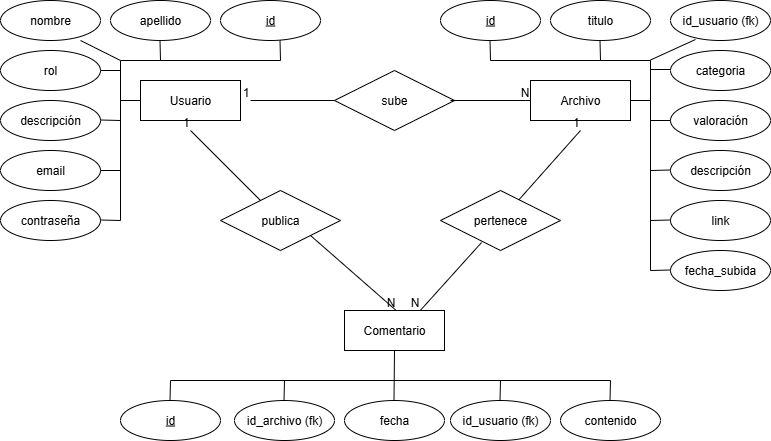

The diagram above was exported from draw.io. Its source (the exported page's mxGraphModel, read from the mxfile embedded in the PNG):
<mxGraphModel dx="864" dy="482" grid="1" gridSize="10" guides="1" tooltips="1" connect="1" arrows="1" fold="1" page="1" pageScale="1" pageWidth="827" pageHeight="1169" math="0" shadow="0">
  <root>
    <mxCell id="0" />
    <mxCell id="1" parent="0" />
    <mxCell id="InRFClmQPqdn0kk-3-mO-1" value="Usuario" style="whiteSpace=wrap;html=1;align=center;" parent="1" vertex="1">
      <mxGeometry x="150" y="120" width="100" height="40" as="geometry" />
    </mxCell>
    <mxCell id="InRFClmQPqdn0kk-3-mO-2" value="Archivo" style="whiteSpace=wrap;html=1;align=center;" parent="1" vertex="1">
      <mxGeometry x="540" y="120" width="100" height="40" as="geometry" />
    </mxCell>
    <mxCell id="InRFClmQPqdn0kk-3-mO-3" value="Comentario" style="whiteSpace=wrap;html=1;align=center;" parent="1" vertex="1">
      <mxGeometry x="354" y="350" width="100" height="40" as="geometry" />
    </mxCell>
    <mxCell id="InRFClmQPqdn0kk-3-mO-4" value="rol" style="ellipse;whiteSpace=wrap;html=1;align=center;" parent="1" vertex="1">
      <mxGeometry x="10" y="90" width="100" height="40" as="geometry" />
    </mxCell>
    <mxCell id="InRFClmQPqdn0kk-3-mO-5" value="id" style="ellipse;whiteSpace=wrap;html=1;align=center;fontStyle=4;" parent="1" vertex="1">
      <mxGeometry x="230" y="40" width="100" height="40" as="geometry" />
    </mxCell>
    <mxCell id="InRFClmQPqdn0kk-3-mO-6" value="nombre" style="ellipse;whiteSpace=wrap;html=1;align=center;" parent="1" vertex="1">
      <mxGeometry x="10" y="40" width="100" height="40" as="geometry" />
    </mxCell>
    <mxCell id="InRFClmQPqdn0kk-3-mO-8" value="id" style="ellipse;whiteSpace=wrap;html=1;align=center;fontStyle=4;" parent="1" vertex="1">
      <mxGeometry x="450" y="40" width="100" height="40" as="geometry" />
    </mxCell>
    <mxCell id="InRFClmQPqdn0kk-3-mO-9" value="apellido" style="ellipse;whiteSpace=wrap;html=1;align=center;" parent="1" vertex="1">
      <mxGeometry x="120" y="40" width="100" height="40" as="geometry" />
    </mxCell>
    <mxCell id="InRFClmQPqdn0kk-3-mO-10" value="descripción" style="ellipse;whiteSpace=wrap;html=1;align=center;" parent="1" vertex="1">
      <mxGeometry x="10" y="140" width="100" height="40" as="geometry" />
    </mxCell>
    <mxCell id="InRFClmQPqdn0kk-3-mO-11" value="contraseña" style="ellipse;whiteSpace=wrap;html=1;align=center;" parent="1" vertex="1">
      <mxGeometry x="10" y="240" width="100" height="40" as="geometry" />
    </mxCell>
    <mxCell id="InRFClmQPqdn0kk-3-mO-12" value="email" style="ellipse;whiteSpace=wrap;html=1;align=center;" parent="1" vertex="1">
      <mxGeometry x="10" y="190" width="100" height="40" as="geometry" />
    </mxCell>
    <mxCell id="InRFClmQPqdn0kk-3-mO-14" value="id" style="ellipse;whiteSpace=wrap;html=1;align=center;fontStyle=4;" parent="1" vertex="1">
      <mxGeometry x="130" y="440" width="100" height="40" as="geometry" />
    </mxCell>
    <mxCell id="InRFClmQPqdn0kk-3-mO-15" value="contenido" style="ellipse;whiteSpace=wrap;html=1;align=center;" parent="1" vertex="1">
      <mxGeometry x="570" y="440" width="100" height="40" as="geometry" />
    </mxCell>
    <mxCell id="InRFClmQPqdn0kk-3-mO-16" value="fecha" style="ellipse;whiteSpace=wrap;html=1;align=center;" parent="1" vertex="1">
      <mxGeometry x="354" y="440" width="100" height="40" as="geometry" />
    </mxCell>
    <mxCell id="InRFClmQPqdn0kk-3-mO-17" value="id_usuario (fk)" style="ellipse;whiteSpace=wrap;html=1;align=center;" parent="1" vertex="1">
      <mxGeometry x="460" y="440" width="100" height="40" as="geometry" />
    </mxCell>
    <mxCell id="InRFClmQPqdn0kk-3-mO-18" value="id_archivo (fk)" style="ellipse;whiteSpace=wrap;html=1;align=center;" parent="1" vertex="1">
      <mxGeometry x="244" y="440" width="100" height="40" as="geometry" />
    </mxCell>
    <mxCell id="InRFClmQPqdn0kk-3-mO-19" value="titulo" style="ellipse;whiteSpace=wrap;html=1;align=center;" parent="1" vertex="1">
      <mxGeometry x="560" y="40" width="100" height="40" as="geometry" />
    </mxCell>
    <mxCell id="InRFClmQPqdn0kk-3-mO-20" value="link" style="ellipse;whiteSpace=wrap;html=1;align=center;" parent="1" vertex="1">
      <mxGeometry x="680" y="240" width="100" height="40" as="geometry" />
    </mxCell>
    <mxCell id="InRFClmQPqdn0kk-3-mO-21" value="categoria" style="ellipse;whiteSpace=wrap;html=1;align=center;" parent="1" vertex="1">
      <mxGeometry x="680" y="90" width="100" height="40" as="geometry" />
    </mxCell>
    <mxCell id="InRFClmQPqdn0kk-3-mO-22" value="descripción" style="ellipse;whiteSpace=wrap;html=1;align=center;" parent="1" vertex="1">
      <mxGeometry x="680" y="190" width="100" height="40" as="geometry" />
    </mxCell>
    <mxCell id="InRFClmQPqdn0kk-3-mO-23" value="fecha_subida" style="ellipse;whiteSpace=wrap;html=1;align=center;" parent="1" vertex="1">
      <mxGeometry x="680" y="290" width="100" height="40" as="geometry" />
    </mxCell>
    <mxCell id="InRFClmQPqdn0kk-3-mO-27" value="valoración" style="ellipse;whiteSpace=wrap;html=1;align=center;" parent="1" vertex="1">
      <mxGeometry x="680" y="140" width="100" height="40" as="geometry" />
    </mxCell>
    <mxCell id="InRFClmQPqdn0kk-3-mO-28" value="id_usuario (fk)" style="ellipse;whiteSpace=wrap;html=1;align=center;" parent="1" vertex="1">
      <mxGeometry x="680" y="40" width="100" height="40" as="geometry" />
    </mxCell>
    <mxCell id="InRFClmQPqdn0kk-3-mO-41" value="" style="endArrow=none;html=1;rounded=0;" parent="1" edge="1">
      <mxGeometry relative="1" as="geometry">
        <mxPoint x="130" y="260" as="sourcePoint" />
        <mxPoint x="130" y="100" as="targetPoint" />
      </mxGeometry>
    </mxCell>
    <mxCell id="InRFClmQPqdn0kk-3-mO-44" value="" style="endArrow=none;html=1;rounded=0;" parent="1" edge="1">
      <mxGeometry relative="1" as="geometry">
        <mxPoint x="110" y="259.5" as="sourcePoint" />
        <mxPoint x="130" y="260" as="targetPoint" />
      </mxGeometry>
    </mxCell>
    <mxCell id="InRFClmQPqdn0kk-3-mO-45" value="" style="endArrow=none;html=1;rounded=0;" parent="1" edge="1">
      <mxGeometry relative="1" as="geometry">
        <mxPoint x="110" y="210" as="sourcePoint" />
        <mxPoint x="130" y="210" as="targetPoint" />
      </mxGeometry>
    </mxCell>
    <mxCell id="InRFClmQPqdn0kk-3-mO-46" value="" style="endArrow=none;html=1;rounded=0;" parent="1" edge="1">
      <mxGeometry relative="1" as="geometry">
        <mxPoint x="110" y="110" as="sourcePoint" />
        <mxPoint x="130" y="110" as="targetPoint" />
      </mxGeometry>
    </mxCell>
    <mxCell id="InRFClmQPqdn0kk-3-mO-47" value="" style="endArrow=none;html=1;rounded=0;" parent="1" edge="1">
      <mxGeometry relative="1" as="geometry">
        <mxPoint x="110" y="159.5" as="sourcePoint" />
        <mxPoint x="130" y="160" as="targetPoint" />
      </mxGeometry>
    </mxCell>
    <mxCell id="InRFClmQPqdn0kk-3-mO-48" value="" style="endArrow=none;html=1;rounded=0;" parent="1" edge="1">
      <mxGeometry relative="1" as="geometry">
        <mxPoint x="130" y="140" as="sourcePoint" />
        <mxPoint x="150" y="140" as="targetPoint" />
      </mxGeometry>
    </mxCell>
    <mxCell id="VL1bgBLnJfagcPqHDb3I-2" value="sube" style="shape=rhombus;perimeter=rhombusPerimeter;whiteSpace=wrap;html=1;align=center;" vertex="1" parent="1">
      <mxGeometry x="344" y="110" width="120" height="60" as="geometry" />
    </mxCell>
    <mxCell id="VL1bgBLnJfagcPqHDb3I-3" value="publica" style="shape=rhombus;perimeter=rhombusPerimeter;whiteSpace=wrap;html=1;align=center;" vertex="1" parent="1">
      <mxGeometry x="230" y="230" width="120" height="60" as="geometry" />
    </mxCell>
    <mxCell id="VL1bgBLnJfagcPqHDb3I-4" value="" style="endArrow=none;html=1;rounded=0;" edge="1" parent="1">
      <mxGeometry relative="1" as="geometry">
        <mxPoint x="90" y="80" as="sourcePoint" />
        <mxPoint x="130" y="100" as="targetPoint" />
      </mxGeometry>
    </mxCell>
    <mxCell id="VL1bgBLnJfagcPqHDb3I-8" value="pertenece" style="shape=rhombus;perimeter=rhombusPerimeter;whiteSpace=wrap;html=1;align=center;" vertex="1" parent="1">
      <mxGeometry x="450" y="230" width="120" height="60" as="geometry" />
    </mxCell>
    <mxCell id="VL1bgBLnJfagcPqHDb3I-9" value="" style="endArrow=none;html=1;rounded=0;" edge="1" parent="1">
      <mxGeometry relative="1" as="geometry">
        <mxPoint x="660" y="100" as="sourcePoint" />
        <mxPoint x="660" y="310" as="targetPoint" />
      </mxGeometry>
    </mxCell>
    <mxCell id="VL1bgBLnJfagcPqHDb3I-10" value="" style="endArrow=none;html=1;rounded=0;" edge="1" parent="1">
      <mxGeometry relative="1" as="geometry">
        <mxPoint x="660" y="310" as="sourcePoint" />
        <mxPoint x="680" y="309.5" as="targetPoint" />
      </mxGeometry>
    </mxCell>
    <mxCell id="VL1bgBLnJfagcPqHDb3I-11" value="" style="endArrow=none;html=1;rounded=0;" edge="1" parent="1">
      <mxGeometry relative="1" as="geometry">
        <mxPoint x="660" y="260" as="sourcePoint" />
        <mxPoint x="680" y="259.5" as="targetPoint" />
      </mxGeometry>
    </mxCell>
    <mxCell id="VL1bgBLnJfagcPqHDb3I-12" value="" style="endArrow=none;html=1;rounded=0;" edge="1" parent="1">
      <mxGeometry relative="1" as="geometry">
        <mxPoint x="660" y="210" as="sourcePoint" />
        <mxPoint x="680" y="209.5" as="targetPoint" />
      </mxGeometry>
    </mxCell>
    <mxCell id="VL1bgBLnJfagcPqHDb3I-13" value="" style="endArrow=none;html=1;rounded=0;" edge="1" parent="1">
      <mxGeometry relative="1" as="geometry">
        <mxPoint x="660" y="160" as="sourcePoint" />
        <mxPoint x="680" y="160" as="targetPoint" />
      </mxGeometry>
    </mxCell>
    <mxCell id="VL1bgBLnJfagcPqHDb3I-14" value="" style="endArrow=none;html=1;rounded=0;" edge="1" parent="1">
      <mxGeometry relative="1" as="geometry">
        <mxPoint x="660" y="109" as="sourcePoint" />
        <mxPoint x="680" y="109" as="targetPoint" />
      </mxGeometry>
    </mxCell>
    <mxCell id="VL1bgBLnJfagcPqHDb3I-15" value="" style="endArrow=none;html=1;rounded=0;" edge="1" parent="1">
      <mxGeometry relative="1" as="geometry">
        <mxPoint x="500" y="100" as="sourcePoint" />
        <mxPoint x="660" y="100" as="targetPoint" />
      </mxGeometry>
    </mxCell>
    <mxCell id="VL1bgBLnJfagcPqHDb3I-16" value="" style="endArrow=none;html=1;rounded=0;" edge="1" parent="1">
      <mxGeometry relative="1" as="geometry">
        <mxPoint x="499.5" y="80" as="sourcePoint" />
        <mxPoint x="500" y="100" as="targetPoint" />
      </mxGeometry>
    </mxCell>
    <mxCell id="VL1bgBLnJfagcPqHDb3I-17" value="" style="endArrow=none;html=1;rounded=0;" edge="1" parent="1">
      <mxGeometry relative="1" as="geometry">
        <mxPoint x="609.5" y="80" as="sourcePoint" />
        <mxPoint x="610" y="100" as="targetPoint" />
      </mxGeometry>
    </mxCell>
    <mxCell id="VL1bgBLnJfagcPqHDb3I-18" value="" style="endArrow=none;html=1;rounded=0;entryX=0.25;entryY=0.975;entryDx=0;entryDy=0;entryPerimeter=0;" edge="1" parent="1" target="InRFClmQPqdn0kk-3-mO-28">
      <mxGeometry relative="1" as="geometry">
        <mxPoint x="660" y="99.5" as="sourcePoint" />
        <mxPoint x="720" y="70" as="targetPoint" />
      </mxGeometry>
    </mxCell>
    <mxCell id="VL1bgBLnJfagcPqHDb3I-19" value="" style="endArrow=none;html=1;rounded=0;" edge="1" parent="1">
      <mxGeometry relative="1" as="geometry">
        <mxPoint x="130" y="100" as="sourcePoint" />
        <mxPoint x="290" y="100" as="targetPoint" />
      </mxGeometry>
    </mxCell>
    <mxCell id="VL1bgBLnJfagcPqHDb3I-20" value="" style="endArrow=none;html=1;rounded=0;" edge="1" parent="1">
      <mxGeometry relative="1" as="geometry">
        <mxPoint x="169.5" y="80" as="sourcePoint" />
        <mxPoint x="170" y="100" as="targetPoint" />
      </mxGeometry>
    </mxCell>
    <mxCell id="VL1bgBLnJfagcPqHDb3I-21" value="" style="endArrow=none;html=1;rounded=0;" edge="1" parent="1">
      <mxGeometry relative="1" as="geometry">
        <mxPoint x="289.5" y="80" as="sourcePoint" />
        <mxPoint x="290" y="100" as="targetPoint" />
      </mxGeometry>
    </mxCell>
    <mxCell id="VL1bgBLnJfagcPqHDb3I-22" value="" style="endArrow=none;html=1;rounded=0;" edge="1" parent="1">
      <mxGeometry relative="1" as="geometry">
        <mxPoint x="180" y="420" as="sourcePoint" />
        <mxPoint x="620" y="420" as="targetPoint" />
      </mxGeometry>
    </mxCell>
    <mxCell id="VL1bgBLnJfagcPqHDb3I-23" value="" style="endArrow=none;html=1;rounded=0;exitX=0.5;exitY=1;exitDx=0;exitDy=0;" edge="1" parent="1" source="InRFClmQPqdn0kk-3-mO-3">
      <mxGeometry relative="1" as="geometry">
        <mxPoint x="404" y="320" as="sourcePoint" />
        <mxPoint x="403.5" y="440" as="targetPoint" />
      </mxGeometry>
    </mxCell>
    <mxCell id="VL1bgBLnJfagcPqHDb3I-24" value="" style="endArrow=none;html=1;rounded=0;" edge="1" parent="1">
      <mxGeometry relative="1" as="geometry">
        <mxPoint x="180" y="420" as="sourcePoint" />
        <mxPoint x="179.5" y="440" as="targetPoint" />
      </mxGeometry>
    </mxCell>
    <mxCell id="VL1bgBLnJfagcPqHDb3I-25" value="" style="endArrow=none;html=1;rounded=0;" edge="1" parent="1">
      <mxGeometry relative="1" as="geometry">
        <mxPoint x="640" y="140" as="sourcePoint" />
        <mxPoint x="660" y="140" as="targetPoint" />
      </mxGeometry>
    </mxCell>
    <mxCell id="VL1bgBLnJfagcPqHDb3I-26" value="" style="endArrow=none;html=1;rounded=0;" edge="1" parent="1">
      <mxGeometry relative="1" as="geometry">
        <mxPoint x="620" y="420" as="sourcePoint" />
        <mxPoint x="619.5" y="440" as="targetPoint" />
      </mxGeometry>
    </mxCell>
    <mxCell id="VL1bgBLnJfagcPqHDb3I-27" value="" style="endArrow=none;html=1;rounded=0;" edge="1" parent="1">
      <mxGeometry relative="1" as="geometry">
        <mxPoint x="294" y="420" as="sourcePoint" />
        <mxPoint x="293.5" y="440" as="targetPoint" />
      </mxGeometry>
    </mxCell>
    <mxCell id="VL1bgBLnJfagcPqHDb3I-28" value="" style="endArrow=none;html=1;rounded=0;" edge="1" parent="1">
      <mxGeometry relative="1" as="geometry">
        <mxPoint x="510" y="420" as="sourcePoint" />
        <mxPoint x="509.5" y="440" as="targetPoint" />
      </mxGeometry>
    </mxCell>
    <mxCell id="VL1bgBLnJfagcPqHDb3I-37" value="" style="endArrow=none;html=1;rounded=0;" edge="1" parent="1">
      <mxGeometry relative="1" as="geometry">
        <mxPoint x="344" y="140" as="sourcePoint" />
        <mxPoint x="260" y="140" as="targetPoint" />
      </mxGeometry>
    </mxCell>
    <mxCell id="VL1bgBLnJfagcPqHDb3I-38" value="1" style="resizable=0;html=1;whiteSpace=wrap;align=right;verticalAlign=bottom;" connectable="0" vertex="1" parent="VL1bgBLnJfagcPqHDb3I-37">
      <mxGeometry x="1" relative="1" as="geometry" />
    </mxCell>
    <mxCell id="VL1bgBLnJfagcPqHDb3I-39" value="" style="endArrow=none;html=1;rounded=0;" edge="1" parent="1">
      <mxGeometry relative="1" as="geometry">
        <mxPoint x="460" y="140" as="sourcePoint" />
        <mxPoint x="540" y="140" as="targetPoint" />
      </mxGeometry>
    </mxCell>
    <mxCell id="VL1bgBLnJfagcPqHDb3I-40" value="N" style="resizable=0;html=1;whiteSpace=wrap;align=right;verticalAlign=bottom;" connectable="0" vertex="1" parent="VL1bgBLnJfagcPqHDb3I-39">
      <mxGeometry x="1" relative="1" as="geometry" />
    </mxCell>
    <mxCell id="VL1bgBLnJfagcPqHDb3I-43" value="" style="endArrow=none;html=1;rounded=0;" edge="1" parent="1">
      <mxGeometry relative="1" as="geometry">
        <mxPoint x="270" y="240" as="sourcePoint" />
        <mxPoint x="200" y="170" as="targetPoint" />
      </mxGeometry>
    </mxCell>
    <mxCell id="VL1bgBLnJfagcPqHDb3I-44" value="1" style="resizable=0;html=1;whiteSpace=wrap;align=right;verticalAlign=bottom;" connectable="0" vertex="1" parent="VL1bgBLnJfagcPqHDb3I-43">
      <mxGeometry x="1" relative="1" as="geometry" />
    </mxCell>
    <mxCell id="VL1bgBLnJfagcPqHDb3I-45" value="" style="endArrow=none;html=1;rounded=0;exitX=1;exitY=1;exitDx=0;exitDy=0;" edge="1" parent="1" source="VL1bgBLnJfagcPqHDb3I-3">
      <mxGeometry relative="1" as="geometry">
        <mxPoint x="310" y="269.75" as="sourcePoint" />
        <mxPoint x="406" y="350.25" as="targetPoint" />
      </mxGeometry>
    </mxCell>
    <mxCell id="VL1bgBLnJfagcPqHDb3I-46" value="N" style="resizable=0;html=1;whiteSpace=wrap;align=right;verticalAlign=bottom;" connectable="0" vertex="1" parent="VL1bgBLnJfagcPqHDb3I-45">
      <mxGeometry x="1" relative="1" as="geometry" />
    </mxCell>
    <mxCell id="VL1bgBLnJfagcPqHDb3I-47" value="" style="endArrow=none;html=1;rounded=0;" edge="1" parent="1" source="VL1bgBLnJfagcPqHDb3I-8">
      <mxGeometry relative="1" as="geometry">
        <mxPoint x="410" y="200" as="sourcePoint" />
        <mxPoint x="590" y="170" as="targetPoint" />
      </mxGeometry>
    </mxCell>
    <mxCell id="VL1bgBLnJfagcPqHDb3I-48" value="1" style="resizable=0;html=1;whiteSpace=wrap;align=right;verticalAlign=bottom;" connectable="0" vertex="1" parent="VL1bgBLnJfagcPqHDb3I-47">
      <mxGeometry x="1" relative="1" as="geometry" />
    </mxCell>
    <mxCell id="VL1bgBLnJfagcPqHDb3I-49" value="" style="endArrow=none;html=1;rounded=0;exitX=0.342;exitY=0.867;exitDx=0;exitDy=0;exitPerimeter=0;" edge="1" parent="1" source="VL1bgBLnJfagcPqHDb3I-8">
      <mxGeometry relative="1" as="geometry">
        <mxPoint x="490" y="270.25" as="sourcePoint" />
        <mxPoint x="430" y="349.75" as="targetPoint" />
      </mxGeometry>
    </mxCell>
    <mxCell id="VL1bgBLnJfagcPqHDb3I-50" value="N" style="resizable=0;html=1;whiteSpace=wrap;align=right;verticalAlign=bottom;" connectable="0" vertex="1" parent="VL1bgBLnJfagcPqHDb3I-49">
      <mxGeometry x="1" relative="1" as="geometry" />
    </mxCell>
  </root>
</mxGraphModel>